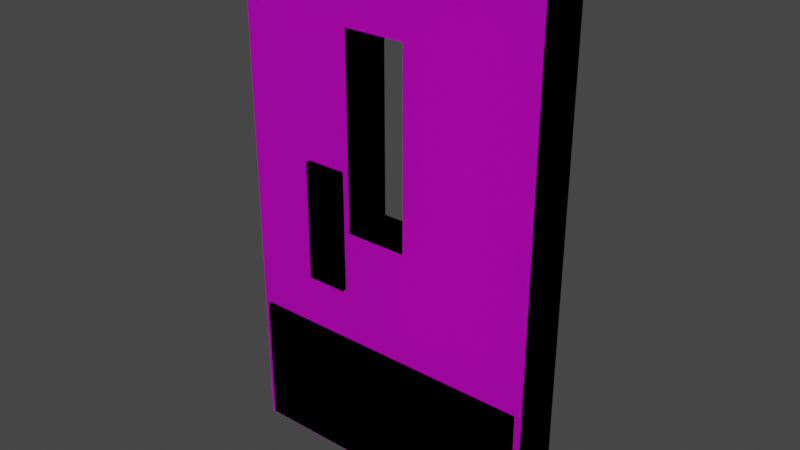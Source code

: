 # Source: Hospital_Door.blend  (saved by Blender 3.6.11; exported with 4.5.12 LTS)
import bpy
from mathutils import Matrix  # noqa: F401  (used for matrix-valued properties, if any)

bpy.ops.wm.read_factory_settings(use_empty=True)
scene = bpy.context.scene
scene.name = 'Scene'

# ---- collections
col_collection = bpy.data.collections.new('Collection'); scene.collection.children.link(col_collection)

# ---- images (referenced by path relative to the original .blend; pixels are not part of the script)
import os
ASSET_DIR = os.environ.get("B2B_ASSET_DIR", "")  # directory of the original .blend (textures are referenced by path, not embedded)
HERE = os.path.dirname(os.path.abspath(__file__))  # packed textures are extracted next to this script under _unpacked/

def load_image(name, relpath, width, height, colorspace="sRGB"):
    """Load a texture the original file referenced (path relative to the .blend, or extracted next to this script)."""
    p = next((c for c in (os.path.join(HERE, relpath), os.path.join(ASSET_DIR, relpath)) if relpath and os.path.exists(c)), "")
    if p:
        img = bpy.data.images.load(p, check_existing=True)
        img.name = name
    else:  # same state as the original file: an image datablock whose file is absent (Cycles renders it pink)
        img = bpy.data.images.new(name, width, height)
        img.source = "FILE"
        img.filepath = "//" + (relpath or name)
    img.colorspace_settings.name = colorspace
    return img
img_dooralbedo_png = load_image('DoorALBEDO.png', 'DoorALBEDO.png', 1024, 1024, 'sRGB')

# ---- materials (node trees are filled in below, after node groups)
mat_door = bpy.data.materials.new('Door')
mat_door.use_transparent_shadow = False

# ---- material node trees
mat_door.use_nodes = True; mat_door.node_tree.nodes.clear()
_N = mat_door.node_tree.nodes; _L = mat_door.node_tree.links
n0 = _N.new('ShaderNodeBsdfPrincipled'); n0.name = 'Principled BSDF'; n0.location = (10, 300)
n0.distribution = 'GGX'
n0.subsurface_method = 'RANDOM_WALK_SKIN'
n0.inputs[3].default_value = 1.45
n0.inputs[27].default_value = (0.0, 0.0, 0.0, 1.0)
n0.inputs[28].default_value = 1.0
n1 = _N.new('ShaderNodeOutputMaterial'); n1.name = 'Material Output'; n1.location = (300, 300)
n2 = _N.new('ShaderNodeTexImage'); n2.name = 'Image Texture'; n2.location = (-280, 280)
n2.image = img_dooralbedo_png
_L.new(n0.outputs[0], n1.inputs[0])
_L.new(n2.outputs[0], n0.inputs[0])
n1.is_active_output = True

# ---- world
world_world = bpy.data.worlds.new('World'); scene.world = world_world
world_world.use_nodes = True; world_world.node_tree.nodes.clear()
_N = world_world.node_tree.nodes; _L = world_world.node_tree.links
n0 = _N.new('ShaderNodeOutputWorld'); n0.name = 'World Output'; n0.location = (300, 300)
n1 = _N.new('ShaderNodeBackground'); n1.name = 'Background'; n1.location = (10, 300)
n1.inputs[0].default_value = (0.05088, 0.05088, 0.05088, 1.0)
_L.new(n1.outputs[0], n0.inputs[0])
n0.is_active_output = True
world_world.color = (0.05088, 0.05088, 0.05088)
world_world.use_sun_shadow = False
world_world.sun_shadow_jitter_overblur = 0.0

# ---- meshes
me_door = bpy.data.meshes.new('Door')
me_door.from_pydata([(-1.0, -1.0, -1.0), (-1.0, -1.0, 1.0), (-0.249, 1.01, -0.04505), (-0.249, 1.01, 0.6878), (1.0, -1.0, -1.0), (1.0, -1.0, 1.0), (0.1525, 1.01, -0.04505), (0.1525, 1.01, 0.6878), (-1.0, 1.0, 1.0), (-1.0, 1.0, -1.0), (1.0, 1.0, -1.0), (1.0, 1.0, 1.0), (-1.0, 1.0, -1.0), (-1.0, 1.0, 1.0), (-0.249, -1.01, -0.04505), (-0.249, -1.01, 0.6878), (1.0, 1.0, -1.0), (1.0, 1.0, 1.0), (0.1525, -1.01, -0.04505), (0.1525, -1.01, 0.6878), (-1.0, -1.0, 1.0), (-1.0, -1.0, -1.0), (1.0, -1.0, -1.0), (1.0, -1.0, 1.0), (-0.5544, -1.179, -0.2738), (-0.5544, -1.179, 0.181), (-0.5544, 1.179, -0.2738), (-0.5544, 1.179, 0.181), (-0.2884, -1.179, -0.2738), (-0.2884, -1.179, 0.181), (-0.2884, 1.179, -0.2738), (-0.2884, 1.179, 0.181), (-0.9552, 1.135, -0.9854), (-0.9552, 1.135, -0.4792), (-0.9552, -1.135, -0.9854), (-0.9552, -1.135, -0.4792), (0.9552, 1.135, -0.9854), (0.9552, 1.135, -0.4792), (0.9552, -1.135, -0.9854), (0.9552, -1.135, -0.4792), (-1.0, 1.0, -1.0), (-1.0, -1.0, -1.0), (-1.0, -1.0, 1.0), (-1.0, 1.0, 1.0), (1.0, 1.0, -1.0), (1.0, 1.0, 1.0), (1.0, -1.0, -1.0), (1.0, -1.0, 1.0), (-0.249, 1.01, 0.6878), (-0.249, 1.01, -0.04505), (0.1525, 1.01, -0.04505), (0.1525, 1.01, 0.6878), (-1.0, -1.0, -1.0), (-1.0, 1.0, -1.0), (-1.0, 1.0, 1.0), (-1.0, -1.0, 1.0), (1.0, -1.0, -1.0), (1.0, -1.0, 1.0), (1.0, 1.0, -1.0), (1.0, 1.0, 1.0), (-0.249, -1.01, 0.6878), (-0.249, -1.01, -0.04505), (0.1525, -1.01, -0.04505), (0.1525, -1.01, 0.6878), (-0.5544, 1.179, -0.2738), (-0.5544, -1.179, -0.2738), (-0.5544, -1.179, 0.181), (-0.5544, 1.179, 0.181), (-0.2884, 1.179, -0.2738), (-0.2884, 1.179, 0.181), (-0.2884, -1.179, -0.2738), (-0.2884, -1.179, 0.181), (-0.9552, -1.135, -0.9854), (-0.9552, 1.135, -0.9854), (-0.9552, 1.135, -0.4792), (-0.9552, -1.135, -0.4792), (0.9552, -1.135, -0.9854), (0.9552, -1.135, -0.4792), (0.9552, 1.135, -0.9854), (0.9552, 1.135, -0.4792)], [], [(0, 9, 8, 1), (18, 6, 7, 19), (10, 4, 5, 11), (17, 5, 4, 16), (9, 0, 4, 10), (11, 5, 1, 8), (7, 11, 8, 9, 10, 6, 2, 3), (6, 10, 11, 7), (12, 13, 20, 21), (14, 2, 6, 18), (22, 23, 17, 16), (13, 1, 5, 17), (21, 22, 16, 12), (23, 20, 13, 17), (19, 15, 14, 18, 22, 21, 20, 23), (18, 19, 23, 22), (19, 7, 3, 15), (15, 3, 2, 14), (16, 4, 0, 12), (12, 0, 1, 13), (24, 26, 27, 25), (26, 30, 31, 27), (30, 28, 29, 31), (28, 24, 25, 29), (26, 24, 28, 30), (31, 29, 25, 27), (32, 34, 35, 33), (34, 38, 39, 35), (38, 36, 37, 39), (36, 32, 33, 37), (34, 32, 36, 38), (39, 37, 33, 35), (41, 42, 43, 40), (62, 63, 51, 50), (44, 45, 47, 46), (59, 58, 46, 47), (40, 44, 46, 41), (45, 43, 42, 47), (51, 48, 49, 50, 44, 40, 43, 45), (50, 51, 45, 44), (53, 52, 55, 54), (61, 62, 50, 49), (56, 58, 59, 57), (54, 59, 47, 42), (52, 53, 58, 56), (57, 59, 54, 55), (63, 57, 55, 52, 56, 62, 61, 60), (62, 56, 57, 63), (63, 60, 48, 51), (60, 61, 49, 48), (58, 53, 41, 46), (53, 54, 42, 41), (65, 66, 67, 64), (64, 67, 69, 68), (68, 69, 71, 70), (70, 71, 66, 65), (64, 68, 70, 65), (69, 67, 66, 71), (73, 74, 75, 72), (72, 75, 77, 76), (76, 77, 79, 78), (78, 79, 74, 73), (72, 76, 78, 73), (77, 75, 74, 79)])
_uv = me_door.uv_layers.new(name='UVMap')
_uv.uv.foreach_set('vector', [0.1429, 0.5715, 0.1429, 0.7143, 0.2857, 0.7143, 0.2857, 0.5715, 0.1831, 0.8169, 0.1831, 0.8169, 0.2455, 0.8169, 0.2455, 0.8169, 0.1429, 0.8571, 0.1429, 0.9999, 0.2857, 0.9999, 0.2857, 0.8571, 0.2857, 0.9999, 0.2857, 0.9999, 0.1429, 0.9999, 0.1429, 0.9999, 0.0001417, 0.8571, 0.0001417, 0.9999, 0.1429, 0.9999, 0.1429, 0.8571, 0.2857, 0.8571, 0.2857, 0.9999, 0.4285, 0.9999, 0.4285, 0.8571, 0.2455, 0.8169, 0.2857, 0.8571, 0.2857, 0.7143, 0.1429, 0.7143, 0.1429, 0.8571, 0.1831, 0.8169, 0.1831, 0.7545, 0.2455, 0.7545, 0.1831, 0.8169, 0.1429, 0.8571, 0.2857, 0.8571, 0.2455, 0.8169, 0.1429, 0.5715, 0.2857, 0.5715, 0.2857, 0.7143, 0.1429, 0.7143, 0.1831, 0.7545, 0.1831, 0.7545, 0.1831, 0.8169, 0.1831, 0.8169, 0.1429, 0.8571, 0.2857, 0.8571, 0.2857, 0.9999, 0.1429, 0.9999, 0.4285, 0.9999, 0.4285, 0.9999, 0.2857, 0.9999, 0.2857, 0.9999, 0.0001417, 0.8571, 0.1429, 0.8571, 0.1429, 0.9999, 0.0001417, 0.9999, 0.2857, 0.8571, 0.4285, 0.8571, 0.4285, 0.9999, 0.2857, 0.9999, 0.2455, 0.8169, 0.2455, 0.7545, 0.1831, 0.7545, 0.1831, 0.8169, 0.1429, 0.8571, 0.1429, 0.7143, 0.2857, 0.7143, 0.2857, 0.8571, 0.1831, 0.8169, 0.2455, 0.8169, 0.2857, 0.8571, 0.1429, 0.8571, 0.2455, 0.8169, 0.2455, 0.8169, 0.2455, 0.7545, 0.2455, 0.7545, 0.2455, 0.7545, 0.2455, 0.7545, 0.1831, 0.7545, 0.1831, 0.7545, 0.1429, 0.9999, 0.1429, 0.9999, 0.0001417, 0.9999, 0.0001417, 0.9999, 0.1429, 0.5715, 0.1429, 0.5715, 0.2857, 0.5715, 0.2857, 0.5715, 0.1429, 0.0001417, 0.1429, 0.1429, 0.2857, 0.1429, 0.2857, 0.0001417, 0.1429, 0.1429, 0.1429, 0.2857, 0.2857, 0.2857, 0.2857, 0.1429, 0.1429, 0.2857, 0.1429, 0.4285, 0.2857, 0.4285, 0.2857, 0.2857, 0.1429, 0.4285, 0.1429, 0.5712, 0.2857, 0.5712, 0.2857, 0.4285, 0.0001417, 0.2857, 0.0001417, 0.4285, 0.1429, 0.4285, 0.1429, 0.2857, 0.2857, 0.2857, 0.2857, 0.4285, 0.4285, 0.4285, 0.4285, 0.2857, 0.4288, 0.2857, 0.5715, 0.2857, 0.5715, 0.1429, 0.4288, 0.1429, 0.5715, 0.2857, 0.7143, 0.2857, 0.7143, 0.1429, 0.5715, 0.1429, 0.7143, 0.2857, 0.8571, 0.2857, 0.8571, 0.1429, 0.7143, 0.1429, 0.8571, 0.2857, 0.9999, 0.2857, 0.9999, 0.1429, 0.8571, 0.1429, 0.7143, 0.4285, 0.8571, 0.4285, 0.8571, 0.2857, 0.7143, 0.2857, 0.7143, 0.1429, 0.8571, 0.1429, 0.8571, 0.0001417, 0.7143, 0.0001417, 0.1429, 0.5715, 0.2857, 0.5715, 0.2857, 0.7143, 0.1429, 0.7143, 0.1831, 0.8169, 0.2455, 0.8169, 0.2455, 0.8169, 0.1831, 0.8169, 0.1429, 0.8571, 0.2857, 0.8571, 0.2857, 0.9999, 0.1429, 0.9999, 0.2857, 0.9999, 0.1429, 0.9999, 0.1429, 0.9999, 0.2857, 0.9999, 0.0001417, 0.8571, 0.1429, 0.8571, 0.1429, 0.9999, 0.0001417, 0.9999, 0.2857, 0.8571, 0.4285, 0.8571, 0.4285, 0.9999, 0.2857, 0.9999, 0.2455, 0.8169, 0.2455, 0.7545, 0.1831, 0.7545, 0.1831, 0.8169, 0.1429, 0.8571, 0.1429, 0.7143, 0.2857, 0.7143, 0.2857, 0.8571, 0.1831, 0.8169, 0.2455, 0.8169, 0.2857, 0.8571, 0.1429, 0.8571, 0.1429, 0.5715, 0.1429, 0.7143, 0.2857, 0.7143, 0.2857, 0.5715, 0.1831, 0.7545, 0.1831, 0.8169, 0.1831, 0.8169, 0.1831, 0.7545, 0.1429, 0.8571, 0.1429, 0.9999, 0.2857, 0.9999, 0.2857, 0.8571, 0.4285, 0.9999, 0.2857, 0.9999, 0.2857, 0.9999, 0.4285, 0.9999, 0.0001417, 0.8571, 0.0001417, 0.9999, 0.1429, 0.9999, 0.1429, 0.8571, 0.2857, 0.8571, 0.2857, 0.9999, 0.4285, 0.9999, 0.4285, 0.8571, 0.2455, 0.8169, 0.2857, 0.8571, 0.2857, 0.7143, 0.1429, 0.7143, 0.1429, 0.8571, 0.1831, 0.8169, 0.1831, 0.7545, 0.2455, 0.7545, 0.1831, 0.8169, 0.1429, 0.8571, 0.2857, 0.8571, 0.2455, 0.8169, 0.2455, 0.8169, 0.2455, 0.7545, 0.2455, 0.7545, 0.2455, 0.8169, 0.2455, 0.7545, 0.1831, 0.7545, 0.1831, 0.7545, 0.2455, 0.7545, 0.1429, 0.9999, 0.0001417, 0.9999, 0.0001417, 0.9999, 0.1429, 0.9999, 0.1429, 0.5715, 0.2857, 0.5715, 0.2857, 0.5715, 0.1429, 0.5715, 0.1429, 0.0001417, 0.2857, 0.0001417, 0.2857, 0.1429, 0.1429, 0.1429, 0.1429, 0.1429, 0.2857, 0.1429, 0.2857, 0.2857, 0.1429, 0.2857, 0.1429, 0.2857, 0.2857, 0.2857, 0.2857, 0.4285, 0.1429, 0.4285, 0.1429, 0.4285, 0.2857, 0.4285, 0.2857, 0.5712, 0.1429, 0.5712, 0.0001417, 0.2857, 0.1429, 0.2857, 0.1429, 0.4285, 0.0001417, 0.4285, 0.2857, 0.2857, 0.4285, 0.2857, 0.4285, 0.4285, 0.2857, 0.4285, 0.4288, 0.2857, 0.4288, 0.1429, 0.5715, 0.1429, 0.5715, 0.2857, 0.5715, 0.2857, 0.5715, 0.1429, 0.7143, 0.1429, 0.7143, 0.2857, 0.7143, 0.2857, 0.7143, 0.1429, 0.8571, 0.1429, 0.8571, 0.2857, 0.8571, 0.2857, 0.8571, 0.1429, 0.9999, 0.1429, 0.9999, 0.2857, 0.7143, 0.4285, 0.7143, 0.2857, 0.8571, 0.2857, 0.8571, 0.4285, 0.7143, 0.1429, 0.7143, 0.0001417, 0.8571, 0.0001417, 0.8571, 0.1429])
me_door.materials.append(mat_door)
me_door.use_remesh_fix_poles = True
me_door.use_remesh_preserve_attributes = False
me_door.update()

# ---- objects
ob_door = bpy.data.objects.new('Door', me_door)

# ---- transforms, parenting, visibility, modifiers, constraints
ob_door.location = (0.0, 0.0, 2.0)
ob_door.scale = (1.183, 0.189, 2.0)

# ---- collection membership
col_collection.objects.link(ob_door)

# ---- scene / render settings (as saved in the file)
scene.frame_start = 1; scene.frame_end = 250; scene.frame_set(1)
scene.render.engine = 'BLENDER_EEVEE_NEXT'
scene.cycles.use_denoising = False
scene.cycles.samples = 128
scene.cycles.sampling_pattern = 'TABULATED_SOBOL'
scene.cycles.use_adaptive_sampling = False
scene.cycles.use_light_tree = False
scene.view_settings.view_transform = 'Filmic'
bpy.context.view_layer.update()

# ---- added for rendering (the .blend has no active camera and no usable light): camera, sun
cam_auto = bpy.data.cameras.new('AutoCamera')
cam_auto.lens = 50.0
cam_auto.sensor_width = 36.0
cam_auto.clip_end = 1000.0
ob_auto_camera = bpy.data.objects.new('AutoCamera', cam_auto)
scene.collection.objects.link(ob_auto_camera)
ob_auto_camera.location = (4.31941, -5.18329, 5.45553)
ob_auto_camera.rotation_euler = (1.09748, -7.21219e-08, 0.694738)
scene.camera = ob_auto_camera
light_auto_sun = bpy.data.lights.new('AutoSun', 'SUN')
light_auto_sun.energy = 3.0
light_auto_sun.angle = 0.0523599
ob_auto_sun = bpy.data.objects.new('AutoSun', light_auto_sun)
scene.collection.objects.link(ob_auto_sun)
ob_auto_sun.rotation_euler = (0.872665, 0.174533, 0.523599)
bpy.context.view_layer.update()
